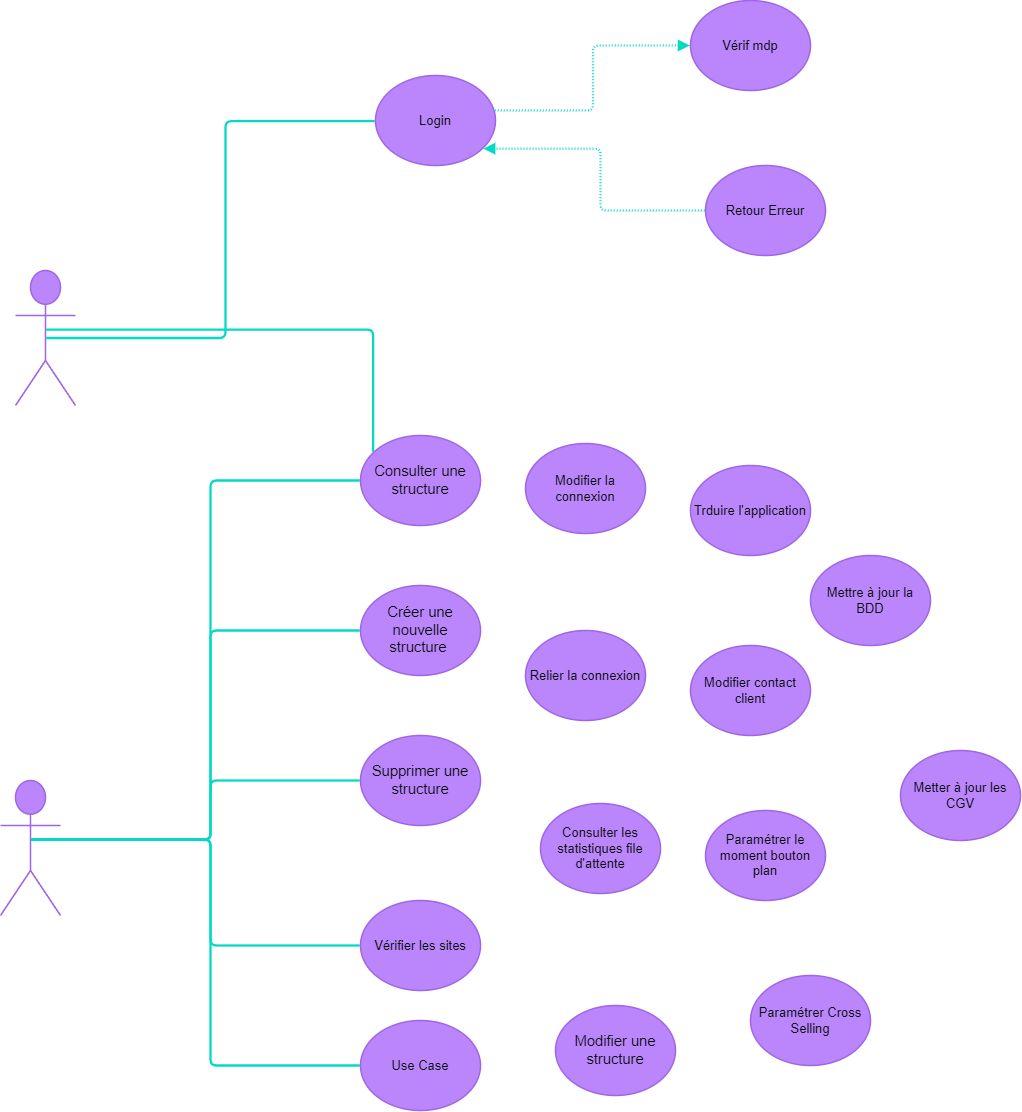

The diagram above was exported from draw.io. Its source (the exported page's mxGraphModel, read from the mxfile embedded in the PNG):
<mxGraphModel dx="1434" dy="1925" grid="1" gridSize="10" guides="1" tooltips="1" connect="1" arrows="1" fold="1" page="1" pageScale="1" pageWidth="827" pageHeight="1169" math="0" shadow="0">
  <root>
    <mxCell id="0" />
    <mxCell id="1" parent="0" />
    <mxCell id="ALEbJHu44TWx2CYmj4og-1" value="Support" style="html=1;overflow=block;blockSpacing=1;shape=umlActor;labelPosition=center;verticalLabelPosition=bottom;verticalAlign=top;whiteSpace=nowrap;fontSize=20;fontColor=#ffffff;align=center;spacing=0;strokeColor=#9e66e4;strokeOpacity=100;rounded=1;absoluteArcSize=1;arcSize=9;fillColor=#BB86FC;strokeWidth=1.5;lucidId=rbW.tjDQ~vNc;" vertex="1" parent="1">
      <mxGeometry x="45" y="255" width="60" height="135" as="geometry" />
    </mxCell>
    <mxCell id="ALEbJHu44TWx2CYmj4og-2" value="Login" style="html=1;overflow=block;blockSpacing=1;whiteSpace=wrap;ellipse;fontSize=13;spacing=3.8;strokeColor=#9e66e4;strokeOpacity=100;rounded=1;absoluteArcSize=1;arcSize=9;fillColor=#BB86FC;strokeWidth=1.5;lucidId=UcW.hYIpfyJT;" vertex="1" parent="1">
      <mxGeometry x="405" y="60" width="120" height="90" as="geometry" />
    </mxCell>
    <mxCell id="ALEbJHu44TWx2CYmj4og-3" value="Vérif mdp" style="html=1;overflow=block;blockSpacing=1;whiteSpace=wrap;ellipse;fontSize=13;spacing=3.8;strokeColor=#9e66e4;strokeOpacity=100;rounded=1;absoluteArcSize=1;arcSize=9;fillColor=#BB86FC;strokeWidth=1.5;lucidId=wdW.OKZsqu8k;" vertex="1" parent="1">
      <mxGeometry x="720" y="-15" width="120" height="90" as="geometry" />
    </mxCell>
    <mxCell id="ALEbJHu44TWx2CYmj4og-4" value="Retour Erreur " style="html=1;overflow=block;blockSpacing=1;whiteSpace=wrap;ellipse;fontSize=13;spacing=3.8;strokeColor=#9e66e4;strokeOpacity=100;rounded=1;absoluteArcSize=1;arcSize=9;fillColor=#BB86FC;strokeWidth=1.5;lucidId=JdW.EOtOrzyf;" vertex="1" parent="1">
      <mxGeometry x="735" y="150" width="120" height="90" as="geometry" />
    </mxCell>
    <mxCell id="ALEbJHu44TWx2CYmj4og-5" value="Admin" style="html=1;overflow=block;blockSpacing=1;shape=umlActor;labelPosition=center;verticalLabelPosition=bottom;verticalAlign=top;whiteSpace=nowrap;fontSize=20;fontColor=#ffffff;align=center;spacing=0;strokeColor=#9e66e4;strokeOpacity=100;rounded=1;absoluteArcSize=1;arcSize=9;fillColor=#BB86FC;strokeWidth=1.5;lucidId=QjW.fD2ao0lt;" vertex="1" parent="1">
      <mxGeometry x="30" y="765" width="60" height="135" as="geometry" />
    </mxCell>
    <mxCell id="ALEbJHu44TWx2CYmj4og-6" value="" style="html=1;jettySize=18;whiteSpace=wrap;fontSize=13;strokeColor=#03DAC6;dashed=1;fixDash=1;dashPattern=1 2;strokeWidth=2.3;rounded=1;arcSize=12;edgeStyle=orthogonalEdgeStyle;startArrow=none;endArrow=block;endFill=1;exitX=0.994;exitY=0.389;exitPerimeter=0;entryX=-0.006;entryY=0.5;entryPerimeter=0;lucidId=DmW.sMAO751p;" edge="1" parent="1" source="ALEbJHu44TWx2CYmj4og-2" target="ALEbJHu44TWx2CYmj4og-3">
      <mxGeometry width="100" height="100" relative="1" as="geometry">
        <Array as="points" />
      </mxGeometry>
    </mxCell>
    <mxCell id="ALEbJHu44TWx2CYmj4og-7" value="" style="html=1;jettySize=18;whiteSpace=wrap;fontSize=13;strokeColor=#03DAC6;dashed=1;fixDash=1;dashPattern=1 2;strokeWidth=2.3;rounded=1;arcSize=12;edgeStyle=orthogonalEdgeStyle;startArrow=none;endArrow=block;endFill=1;exitX=-0.006;exitY=0.5;exitPerimeter=0;entryX=0.899;entryY=0.813;entryPerimeter=0;lucidId=ImW.6oGNlYfg;" edge="1" parent="1" source="ALEbJHu44TWx2CYmj4og-4" target="ALEbJHu44TWx2CYmj4og-2">
      <mxGeometry width="100" height="100" relative="1" as="geometry">
        <Array as="points" />
      </mxGeometry>
    </mxCell>
    <mxCell id="ALEbJHu44TWx2CYmj4og-9" value="Créer une nouvelle structure " style="html=1;overflow=block;blockSpacing=1;whiteSpace=wrap;ellipse;fontSize=14.7;fontColor=default;spacing=3.8;strokeColor=#9e66e4;strokeOpacity=100;rounded=1;absoluteArcSize=1;arcSize=9;fillColor=#BB86FC;strokeWidth=1.5;lucidId=ipW.0tQQhH7-;" vertex="1" parent="1">
      <mxGeometry x="390" y="570" width="120" height="90" as="geometry" />
    </mxCell>
    <mxCell id="ALEbJHu44TWx2CYmj4og-10" value="" style="html=1;jettySize=18;whiteSpace=wrap;fontSize=13;strokeColor=#03DAC6;strokeWidth=2.3;rounded=1;arcSize=12;edgeStyle=orthogonalEdgeStyle;startArrow=none;endArrow=none;exitY=0.511;exitPerimeter=0;entryY=0.511;entryPerimeter=0;lucidId=7rW.6EkKXbbO;" edge="1" parent="1" source="ALEbJHu44TWx2CYmj4og-5" target="ALEbJHu44TWx2CYmj4og-5">
      <mxGeometry width="100" height="100" relative="1" as="geometry">
        <Array as="points">
          <mxPoint x="81" y="854" generated="1" />
          <mxPoint x="81" y="854" generated="1" />
        </Array>
      </mxGeometry>
    </mxCell>
    <mxCell id="ALEbJHu44TWx2CYmj4og-11" value="Supprimer une structure" style="html=1;overflow=block;blockSpacing=1;whiteSpace=wrap;ellipse;fontSize=14.7;fontColor=default;spacing=3.8;strokeColor=#9e66e4;strokeOpacity=100;rounded=1;absoluteArcSize=1;arcSize=9;fillColor=#BB86FC;strokeWidth=1.5;lucidId=AuW.YZ1PRP7z;" vertex="1" parent="1">
      <mxGeometry x="390" y="720" width="120" height="90" as="geometry" />
    </mxCell>
    <mxCell id="ALEbJHu44TWx2CYmj4og-12" value="Consulter une structure " style="html=1;overflow=block;blockSpacing=1;whiteSpace=wrap;ellipse;fontSize=14.7;fontColor=default;spacing=3.8;strokeColor=#9e66e4;strokeOpacity=100;rounded=1;absoluteArcSize=1;arcSize=9;fillColor=#BB86FC;strokeWidth=1.5;lucidId=BuW.1AfRD1sQ;" vertex="1" parent="1">
      <mxGeometry x="390" y="420" width="120" height="90" as="geometry" />
    </mxCell>
    <mxCell id="ALEbJHu44TWx2CYmj4og-13" value="Modifier une structure" style="html=1;overflow=block;blockSpacing=1;whiteSpace=wrap;ellipse;fontSize=14.7;fontColor=default;spacing=3.8;strokeColor=#9e66e4;strokeOpacity=100;rounded=1;absoluteArcSize=1;arcSize=9;fillColor=#BB86FC;strokeWidth=1.5;lucidId=BuW.GnYY5HZO;" vertex="1" parent="1">
      <mxGeometry x="585" y="990" width="120" height="90" as="geometry" />
    </mxCell>
    <mxCell id="ALEbJHu44TWx2CYmj4og-14" value="Modifier contact client" style="html=1;overflow=block;blockSpacing=1;whiteSpace=wrap;ellipse;fontSize=13;spacing=3.8;strokeColor=#9e66e4;strokeOpacity=100;rounded=1;absoluteArcSize=1;arcSize=9;fillColor=#BB86FC;strokeWidth=1.5;lucidId=CuW.y2Hb5Can;" vertex="1" parent="1">
      <mxGeometry x="720" y="630" width="120" height="90" as="geometry" />
    </mxCell>
    <mxCell id="ALEbJHu44TWx2CYmj4og-15" value="Modifier la connexion " style="html=1;overflow=block;blockSpacing=1;whiteSpace=wrap;ellipse;fontSize=13;spacing=3.8;strokeColor=#9e66e4;strokeOpacity=100;rounded=1;absoluteArcSize=1;arcSize=9;fillColor=#BB86FC;strokeWidth=1.5;lucidId=9vW.Lzl3BwdZ;" vertex="1" parent="1">
      <mxGeometry x="555" y="428" width="120" height="90" as="geometry" />
    </mxCell>
    <mxCell id="ALEbJHu44TWx2CYmj4og-16" value="Relier la connexion" style="html=1;overflow=block;blockSpacing=1;whiteSpace=wrap;ellipse;fontSize=13;spacing=3.8;strokeColor=#9e66e4;strokeOpacity=100;rounded=1;absoluteArcSize=1;arcSize=9;fillColor=#BB86FC;strokeWidth=1.5;lucidId=nwW.XJ9h78ZG;" vertex="1" parent="1">
      <mxGeometry x="555" y="615" width="120" height="90" as="geometry" />
    </mxCell>
    <mxCell id="ALEbJHu44TWx2CYmj4og-17" value="Mettre à jour la BDD" style="html=1;overflow=block;blockSpacing=1;whiteSpace=wrap;ellipse;fontSize=13;spacing=3.8;strokeColor=#9e66e4;strokeOpacity=100;rounded=1;absoluteArcSize=1;arcSize=9;fillColor=#BB86FC;strokeWidth=1.5;lucidId=OwW.KSYpUnPk;" vertex="1" parent="1">
      <mxGeometry x="840" y="540" width="120" height="90" as="geometry" />
    </mxCell>
    <mxCell id="ALEbJHu44TWx2CYmj4og-18" value="Trduire l'application" style="html=1;overflow=block;blockSpacing=1;whiteSpace=wrap;ellipse;fontSize=13;spacing=3.8;strokeColor=#9e66e4;strokeOpacity=100;rounded=1;absoluteArcSize=1;arcSize=9;fillColor=#BB86FC;strokeWidth=1.5;lucidId=PwW.u5GT-3ka;" vertex="1" parent="1">
      <mxGeometry x="720" y="450" width="120" height="90" as="geometry" />
    </mxCell>
    <mxCell id="ALEbJHu44TWx2CYmj4og-19" value="Vérifier les sites " style="html=1;overflow=block;blockSpacing=1;whiteSpace=wrap;ellipse;fontSize=13;spacing=3.8;strokeColor=#9e66e4;strokeOpacity=100;rounded=1;absoluteArcSize=1;arcSize=9;fillColor=#BB86FC;strokeWidth=1.5;lucidId=QwW.1L2ExUs4;" vertex="1" parent="1">
      <mxGeometry x="390" y="885" width="120" height="90" as="geometry" />
    </mxCell>
    <mxCell id="ALEbJHu44TWx2CYmj4og-20" value="Consulter les statistiques file d'attente" style="html=1;overflow=block;blockSpacing=1;whiteSpace=wrap;ellipse;fontSize=13;spacing=3.8;strokeColor=#9e66e4;strokeOpacity=100;rounded=1;absoluteArcSize=1;arcSize=9;fillColor=#BB86FC;strokeWidth=1.5;lucidId=AxW.W47D3MM0;" vertex="1" parent="1">
      <mxGeometry x="570" y="788" width="120" height="90" as="geometry" />
    </mxCell>
    <mxCell id="ALEbJHu44TWx2CYmj4og-21" value="Paramétrer le moment bouton plan" style="html=1;overflow=block;blockSpacing=1;whiteSpace=wrap;ellipse;fontSize=13;spacing=3.8;strokeColor=#9e66e4;strokeOpacity=100;rounded=1;absoluteArcSize=1;arcSize=9;fillColor=#BB86FC;strokeWidth=1.5;lucidId=XxW.zuGC530X;" vertex="1" parent="1">
      <mxGeometry x="735" y="795" width="120" height="90" as="geometry" />
    </mxCell>
    <mxCell id="ALEbJHu44TWx2CYmj4og-22" value="Paramétrer Cross Selling" style="html=1;overflow=block;blockSpacing=1;whiteSpace=wrap;ellipse;fontSize=13;spacing=3.8;strokeColor=#9e66e4;strokeOpacity=100;rounded=1;absoluteArcSize=1;arcSize=9;fillColor=#BB86FC;strokeWidth=1.5;lucidId=oyW.HYTAOuDl;" vertex="1" parent="1">
      <mxGeometry x="780" y="960" width="120" height="90" as="geometry" />
    </mxCell>
    <mxCell id="ALEbJHu44TWx2CYmj4og-23" value="Metter à jour les CGV" style="html=1;overflow=block;blockSpacing=1;whiteSpace=wrap;ellipse;fontSize=13;spacing=3.8;strokeColor=#9e66e4;strokeOpacity=100;rounded=1;absoluteArcSize=1;arcSize=9;fillColor=#BB86FC;strokeWidth=1.5;lucidId=MyW.x.cjmApd;" vertex="1" parent="1">
      <mxGeometry x="930" y="735" width="120" height="90" as="geometry" />
    </mxCell>
    <mxCell id="ALEbJHu44TWx2CYmj4og-24" value="" style="html=1;jettySize=18;whiteSpace=wrap;fontSize=13;strokeColor=#03DAC6;strokeWidth=2.3;rounded=1;arcSize=12;edgeStyle=orthogonalEdgeStyle;startArrow=none;endArrow=none;exitX=0.513;exitY=0.438;exitPerimeter=0;entryX=-0.006;entryY=0.5;entryPerimeter=0;lucidId=QCW.l39VRNzU;" edge="1" parent="1" source="ALEbJHu44TWx2CYmj4og-5" target="ALEbJHu44TWx2CYmj4og-11">
      <mxGeometry width="100" height="100" relative="1" as="geometry">
        <Array as="points" />
      </mxGeometry>
    </mxCell>
    <mxCell id="ALEbJHu44TWx2CYmj4og-25" value="" style="html=1;jettySize=18;whiteSpace=wrap;fontSize=13;strokeColor=#03DAC6;strokeWidth=2.3;rounded=1;arcSize=12;edgeStyle=orthogonalEdgeStyle;startArrow=none;endArrow=none;exitX=0.513;exitY=0.438;exitPerimeter=0;entryX=-0.006;entryY=0.5;entryPerimeter=0;lucidId=XCW.r_nvqy6G;" edge="1" parent="1" source="ALEbJHu44TWx2CYmj4og-5" target="ALEbJHu44TWx2CYmj4og-19">
      <mxGeometry width="100" height="100" relative="1" as="geometry">
        <Array as="points" />
      </mxGeometry>
    </mxCell>
    <mxCell id="ALEbJHu44TWx2CYmj4og-26" value="" style="html=1;jettySize=18;whiteSpace=wrap;fontSize=13;strokeColor=#03DAC6;strokeWidth=2.3;rounded=1;arcSize=12;edgeStyle=orthogonalEdgeStyle;startArrow=none;endArrow=none;exitX=0.513;exitY=0.438;exitPerimeter=0;entryX=-0.006;entryY=0.5;entryPerimeter=0;lucidId=4CW._~8sWdH0;" edge="1" parent="1" source="ALEbJHu44TWx2CYmj4og-5" target="ALEbJHu44TWx2CYmj4og-9">
      <mxGeometry width="100" height="100" relative="1" as="geometry">
        <Array as="points" />
      </mxGeometry>
    </mxCell>
    <mxCell id="ALEbJHu44TWx2CYmj4og-27" value="" style="html=1;jettySize=18;whiteSpace=wrap;fontSize=13;strokeColor=#03DAC6;strokeWidth=2.3;rounded=1;arcSize=12;edgeStyle=orthogonalEdgeStyle;startArrow=none;endArrow=none;exitX=0.513;exitY=0.438;exitPerimeter=0;entryX=-0.006;entryY=0.5;entryPerimeter=0;lucidId=cDW.FK10ESfU;" edge="1" parent="1" source="ALEbJHu44TWx2CYmj4og-5" target="ALEbJHu44TWx2CYmj4og-28">
      <mxGeometry width="100" height="100" relative="1" as="geometry">
        <Array as="points" />
      </mxGeometry>
    </mxCell>
    <mxCell id="ALEbJHu44TWx2CYmj4og-28" value="Use Case" style="html=1;overflow=block;blockSpacing=1;whiteSpace=wrap;ellipse;fontSize=13;spacing=3.8;strokeColor=#9e66e4;strokeOpacity=100;rounded=1;absoluteArcSize=1;arcSize=9;fillColor=#BB86FC;strokeWidth=1.5;lucidId=eDW..aGgFn7M;" vertex="1" parent="1">
      <mxGeometry x="390" y="1005" width="120" height="90" as="geometry" />
    </mxCell>
    <mxCell id="ALEbJHu44TWx2CYmj4og-29" value="" style="html=1;jettySize=18;whiteSpace=wrap;fontSize=13;strokeColor=#03DAC6;strokeWidth=2.3;rounded=1;arcSize=12;edgeStyle=orthogonalEdgeStyle;startArrow=none;endArrow=none;exitX=0.513;exitY=0.5;exitPerimeter=0;entryX=-0.006;entryY=0.507;entryPerimeter=0;lucidId=.DW.AnlTWNPL;" edge="1" parent="1" source="ALEbJHu44TWx2CYmj4og-1" target="ALEbJHu44TWx2CYmj4og-2">
      <mxGeometry width="100" height="100" relative="1" as="geometry">
        <Array as="points" />
      </mxGeometry>
    </mxCell>
    <mxCell id="ALEbJHu44TWx2CYmj4og-30" value="" style="html=1;jettySize=18;whiteSpace=wrap;fontSize=13;strokeColor=#03DAC6;strokeWidth=2.3;rounded=1;arcSize=12;edgeStyle=orthogonalEdgeStyle;startArrow=none;endArrow=none;exitX=0.513;exitY=0.438;exitPerimeter=0;entryX=-0.006;entryY=0.5;entryPerimeter=0;lucidId=HFW.db2Q1php;" edge="1" parent="1" source="ALEbJHu44TWx2CYmj4og-5" target="ALEbJHu44TWx2CYmj4og-12">
      <mxGeometry width="100" height="100" relative="1" as="geometry">
        <Array as="points" />
      </mxGeometry>
    </mxCell>
    <mxCell id="ALEbJHu44TWx2CYmj4og-31" value="" style="html=1;jettySize=18;whiteSpace=wrap;fontSize=13;strokeColor=#03DAC6;strokeWidth=2.3;rounded=1;arcSize=12;edgeStyle=orthogonalEdgeStyle;startArrow=none;endArrow=none;exitX=0.513;exitY=0.438;exitPerimeter=0;entryX=0.105;entryY=0.182;entryPerimeter=0;lucidId=qHW.mpm_QooP;" edge="1" parent="1" source="ALEbJHu44TWx2CYmj4og-1" target="ALEbJHu44TWx2CYmj4og-12">
      <mxGeometry width="100" height="100" relative="1" as="geometry">
        <Array as="points" />
      </mxGeometry>
    </mxCell>
  </root>
</mxGraphModel>